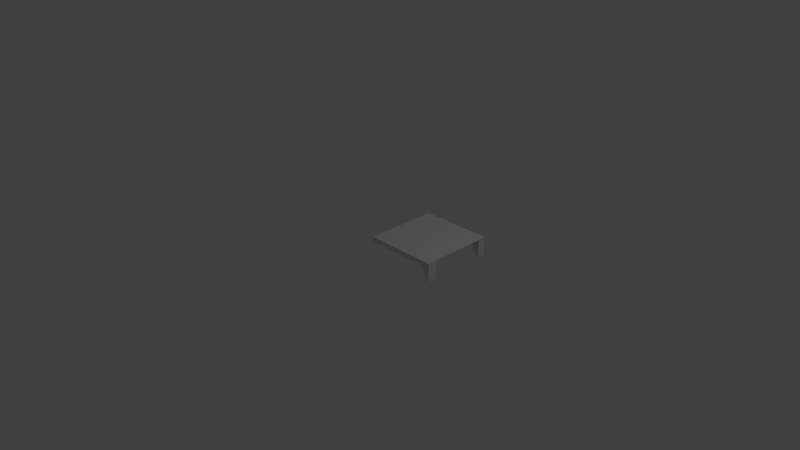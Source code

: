 # Source: bed-new.blend  (saved by Blender 2.75.0; exported with 4.5.12 LTS)
import bpy
from mathutils import Matrix  # noqa: F401  (used for matrix-valued properties, if any)

bpy.ops.wm.read_factory_settings(use_empty=True)
scene = bpy.context.scene
scene.name = 'Scene'

# ---- collections
col_collection_1 = bpy.data.collections.new('Collection 1'); scene.collection.children.link(col_collection_1)

# ---- materials (node trees are filled in below, after node groups)
mat_material = bpy.data.materials.new('Material')
mat_material.alpha_threshold = 0.0
mat_material.use_transparent_shadow = False
mat_material.roughness = 0.5
mat_material.line_color = (0.0, 0.0, 0.0, 1.0)

# ---- material node trees

# ---- world
world_world = bpy.data.worlds.new('World'); scene.world = world_world
world_world.color = (0.05088, 0.05088, 0.05088)
world_world.use_sun_shadow = False
world_world.sun_shadow_jitter_overblur = 0.0
world_world.cycles.sampling_method = 'MANUAL'
world_world.cycles.sample_map_resolution = 256

# ---- cameras
cam_camera = bpy.data.cameras.new('Camera')
cam_camera.clip_end = 100.0
cam_camera.lens = 35.0
cam_camera.sensor_width = 32.0
cam_camera.sensor_height = 18.0
cam_camera.ortho_scale = 7.314
cam_camera.dof.focus_distance = 0.0
cam_camera.dof.aperture_fstop = 128.0

# ---- lights
light_area = bpy.data.lights.new('Area', 'AREA')
light_area.transmission_factor = 0.0
light_area.energy = 78.54
light_area.shadow_buffer_clip_start = 0.5
light_area.shadow_soft_size = 0.1
light_area.shadow_maximum_resolution = 0.006
light_area.use_absolute_resolution = True
light_area.size = 0.1
light_area.size_y = 0.1
light_area.cycles.use_multiple_importance_sampling = False
light_lamp = bpy.data.lights.new('Lamp', 'POINT')
light_lamp.transmission_factor = 0.0
light_lamp.cutoff_distance = 30.0
light_lamp.energy = 100.0
light_lamp.shadow_buffer_clip_start = 1.001
light_lamp.shadow_soft_size = 0.1
light_lamp.shadow_maximum_resolution = 0.006
light_lamp.use_absolute_resolution = True
light_lamp.cycles.use_multiple_importance_sampling = False

# ---- meshes
me_cube_006 = bpy.data.meshes.new('Cube.006')
me_cube_006.from_pydata([(0.0, 0.0, 0.18), (0.0, 1.0, 0.18), (1.0, 1.0, 0.0), (1.0, 0.0, 0.0), (1.0, 0.125, 0.0), (0.0, 0.125, 0.25), (1.0, 0.0, 0.25), (0.875, 1.0, 0.18), (0.875, 0.0, 0.18), (0.0, 0.0, 0.25), (0.875, 1.0, 0.25), (1.0, 1.0, 0.25), (0.0, 1.0, 0.25), (0.875, 0.0, 0.25), (0.875, 0.125, 0.18), (0.0, 0.125, 0.18), (1.0, 0.8906, 0.25), (0.0, 0.8906, 0.25), (0.0, 0.8906, 0.18), (1.0, 0.8906, 0.0), (0.875, 0.8906, 0.18), (0.95, 1.0, 0.0), (0.95, 0.0, 0.0), (0.95, 0.125, 0.0), (0.95, 0.8906, 0.0), (1.0, 0.125, 0.25)], [], [(12, 1, 18, 15, 0, 9, 5, 17), (23, 22, 8, 14), (16, 11, 10, 12, 17, 5, 9, 13, 6, 25), (9, 0, 8, 13), (14, 8, 0, 15, 18, 1, 7, 20), (10, 7, 1, 12), (16, 19, 2, 11), (21, 24, 20, 7), (25, 14, 20, 16), (7, 10, 11, 2, 21), (24, 19, 16, 20), (19, 24, 21, 2), (4, 3, 22, 23), (6, 3, 4, 25), (13, 8, 22, 3, 6), (23, 14, 25, 4)])
_uv = me_cube_006.uv_layers.new(name='UVMap')
_uv.uv.foreach_set('vector', [0.8243, 1.0, 0.8829, 1.0, 0.8829, 0.8906, 0.8829, 0.125, 0.8829, 0.0, 0.8243, 2.114e-08, 0.8243, 0.125, 0.8243, 0.8906, 0.3333, 0.5618, 6.201e-09, 0.5618, 0.0, 1.0, 0.3333, 1.0, 0.05833, 9.537e-08, 0.0, 9.537e-08, 0.0, 0.06667, 6.358e-08, 0.5333, 0.05833, 0.5333, 0.4667, 0.5333, 0.5333, 0.5333, 0.5333, 0.06667, 0.5333, 0.0, 0.4667, 0.0, 0.8829, 0.875, 0.9414, 0.875, 0.9414, 0.0, 0.8829, 0.0, 4.987e-08, 0.875, 0.0, 1.0, 0.7083, 1.0, 0.7083, 0.875, 0.7083, 0.1094, 0.7083, 0.0, 0.0, 2.384e-07, 0.0, 0.1094, 1.0, 0.0, 0.9414, 0.0, 0.9414, 0.875, 1.0, 0.875, 0.6957, 6.697e-08, 0.6957, 0.5618, 1.0, 0.5618, 1.0, 0.0, 0.3043, 0.5618, 1.659e-07, 0.5618, 0.0, 1.0, 0.3043, 1.0, 0.7083, 0.7656, 0.8243, 0.7656, 0.8243, 5.96e-08, 0.7083, 0.0, 0.3478, 0.1573, 0.3478, 0.0, 0.0, 6.697e-08, 0.0, 0.5618, 0.1391, 0.5618, 0.5565, 0.5618, 0.6957, 0.5618, 0.6957, 0.0, 0.3478, 0.1573, 0.4435, 0.5618, 0.3043, 0.5618, 0.3043, 0.8076, 0.4435, 0.8076, 0.4667, 0.5618, 0.4667, 0.8427, 0.3333, 0.8427, 0.3333, 0.5618, 0.0, 0.0, 1.086e-07, 0.5618, 0.3333, 0.5618, 0.3333, 0.0, 0.3333, 1.339e-07, 0.3333, 0.1573, 0.5333, 0.5618, 0.6667, 0.5618, 0.6667, 0.0, 0.8667, 0.5618, 0.6667, 0.1573, 1.0, 0.0, 1.0, 0.5618])
me_cube_006.materials.append(mat_material)
me_cube_006.use_remesh_preserve_volume = False
me_cube_006.use_remesh_preserve_attributes = False
me_cube_006.use_mirror_vertex_groups = False
me_cube_006.update()

# ---- objects
ob_area = bpy.data.objects.new('Area', light_area)
ob_frame = bpy.data.objects.new('Frame', me_cube_006)
ob_lamp = bpy.data.objects.new('Lamp', light_lamp)
ob_camera = bpy.data.objects.new('Camera', cam_camera)

# ---- transforms, parenting, visibility, modifiers, constraints
ob_area.location = (0.9017, 0.09262, -0.5691)
ob_area.lineart.crease_threshold = 0.0
ob_frame.location = (0.0, 0.0, 0.0)
ob_frame.lock_rotations_4d = False
ob_frame.empty_display_type = 'ARROWS'
ob_frame.lineart.crease_threshold = 0.0
ob_lamp.location = (4.076, 1.005, 5.904)
ob_lamp.rotation_euler = (0.6503, 0.05522, 1.866)
ob_lamp.lock_rotations_4d = False
ob_lamp.empty_display_type = 'ARROWS'
ob_lamp.color = (0.0, 0.0, 0.0, 0.0)
ob_lamp.hide_viewport = True
ob_lamp.lineart.crease_threshold = 0.0
ob_camera.location = (7.481, -6.508, 5.344)
ob_camera.rotation_euler = (1.109, 0.01082, 0.8149)
ob_camera.lock_rotations_4d = False
ob_camera.empty_display_type = 'ARROWS'
ob_camera.color = (0.0, 0.0, 0.0, 0.0)
ob_camera.display_type = 'WIRE'
ob_camera.lineart.crease_threshold = 0.0

# ---- collection membership
col_collection_1.objects.link(ob_area)
col_collection_1.objects.link(ob_frame)
col_collection_1.objects.link(ob_lamp)
col_collection_1.objects.link(ob_camera)

# ---- scene / render settings (as saved in the file)
scene.camera = ob_camera
scene.frame_start = 0; scene.frame_end = 250; scene.frame_set(1)
scene.render.engine = 'BLENDER_EEVEE_NEXT'
scene.render.resolution_percentage = 50
scene.render.dither_intensity = 0.0
scene.cycles.use_denoising = False
scene.cycles.samples = 10
scene.cycles.sampling_pattern = 'TABULATED_SOBOL'
scene.cycles.light_sampling_threshold = 0.0
scene.cycles.use_adaptive_sampling = False
scene.cycles.use_light_tree = False
scene.cycles.blur_glossy = 0.0
scene.cycles.pixel_filter_type = 'GAUSSIAN'
scene.cycles.sample_clamp_indirect = 0.0
scene.view_settings.view_transform = 'Standard'
bpy.context.view_layer.update()
